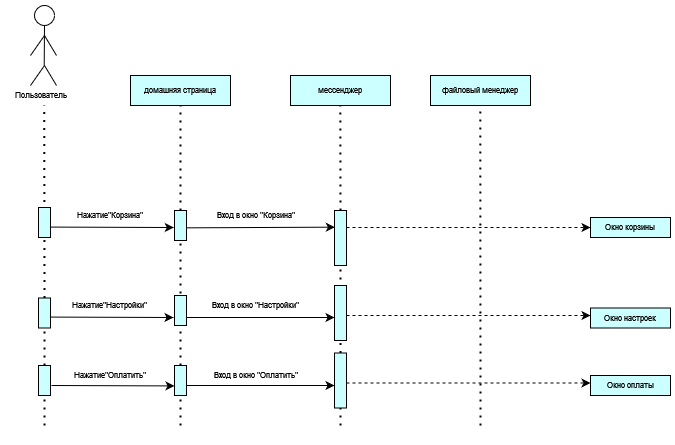

The diagram above was exported from draw.io. Its source (the exported page's mxGraphModel, read from the mxfile embedded in the PNG):
<mxGraphModel dx="1185" dy="598" grid="1" gridSize="10" guides="1" tooltips="1" connect="1" arrows="1" fold="1" page="1" pageScale="1" pageWidth="827" pageHeight="1169" math="0" shadow="0">
  <root>
    <mxCell id="0" />
    <mxCell id="1" parent="0" />
    <mxCell id="QqMIL-BuJsClEaRDnC3B-110" value="" style="rounded=0;whiteSpace=wrap;html=1;strokeColor=none;" parent="1" vertex="1">
      <mxGeometry x="145" y="95" width="670" height="445" as="geometry" />
    </mxCell>
    <mxCell id="QqMIL-BuJsClEaRDnC3B-1" value="" style="ellipse;whiteSpace=wrap;html=1;aspect=fixed;fontSize=8;" parent="1" vertex="1">
      <mxGeometry x="174" y="100" width="20" height="20" as="geometry" />
    </mxCell>
    <mxCell id="QqMIL-BuJsClEaRDnC3B-2" value="" style="endArrow=none;html=1;rounded=0;entryX=0.5;entryY=1;entryDx=0;entryDy=0;fontSize=8;" parent="1" target="QqMIL-BuJsClEaRDnC3B-1" edge="1">
      <mxGeometry width="50" height="50" relative="1" as="geometry">
        <mxPoint x="183.70999999999998" y="160" as="sourcePoint" />
        <mxPoint x="183.70999999999998" y="100" as="targetPoint" />
      </mxGeometry>
    </mxCell>
    <mxCell id="QqMIL-BuJsClEaRDnC3B-3" value="" style="endArrow=none;html=1;rounded=0;fontSize=8;" parent="1" edge="1">
      <mxGeometry width="50" height="50" relative="1" as="geometry">
        <mxPoint x="170" y="180" as="sourcePoint" />
        <mxPoint x="184" y="160" as="targetPoint" />
      </mxGeometry>
    </mxCell>
    <mxCell id="QqMIL-BuJsClEaRDnC3B-4" value="" style="endArrow=none;html=1;rounded=0;fontSize=8;" parent="1" edge="1">
      <mxGeometry width="50" height="50" relative="1" as="geometry">
        <mxPoint x="196" y="180" as="sourcePoint" />
        <mxPoint x="184" y="160" as="targetPoint" />
      </mxGeometry>
    </mxCell>
    <mxCell id="QqMIL-BuJsClEaRDnC3B-5" value="" style="endArrow=none;html=1;rounded=0;fontSize=8;" parent="1" edge="1">
      <mxGeometry width="50" height="50" relative="1" as="geometry">
        <mxPoint x="196" y="150" as="sourcePoint" />
        <mxPoint x="184" y="130" as="targetPoint" />
      </mxGeometry>
    </mxCell>
    <mxCell id="QqMIL-BuJsClEaRDnC3B-6" value="" style="endArrow=none;html=1;rounded=0;fontSize=8;" parent="1" edge="1">
      <mxGeometry width="50" height="50" relative="1" as="geometry">
        <mxPoint x="170" y="150" as="sourcePoint" />
        <mxPoint x="184" y="130" as="targetPoint" />
      </mxGeometry>
    </mxCell>
    <mxCell id="QqMIL-BuJsClEaRDnC3B-7" value="Пользователь" style="text;html=1;align=center;verticalAlign=middle;resizable=0;points=[];autosize=1;strokeColor=none;fillColor=none;fontSize=8;" parent="1" vertex="1">
      <mxGeometry x="140" y="180" width="80" height="20" as="geometry" />
    </mxCell>
    <mxCell id="QqMIL-BuJsClEaRDnC3B-8" value="" style="endArrow=none;dashed=1;html=1;dashPattern=1 3;strokeWidth=2;rounded=0;fontSize=8;" parent="1" source="QqMIL-BuJsClEaRDnC3B-86" edge="1">
      <mxGeometry width="50" height="50" relative="1" as="geometry">
        <mxPoint x="184" y="440" as="sourcePoint" />
        <mxPoint x="183.70999999999998" y="200" as="targetPoint" />
      </mxGeometry>
    </mxCell>
    <mxCell id="QqMIL-BuJsClEaRDnC3B-10" value="домашняя страница" style="rounded=0;whiteSpace=wrap;html=1;fillColor=#CCFFFF;rotation=0;fontSize=8;" parent="1" vertex="1">
      <mxGeometry x="270" y="170" width="100" height="30" as="geometry" />
    </mxCell>
    <mxCell id="QqMIL-BuJsClEaRDnC3B-11" value="мессенджер" style="rounded=0;whiteSpace=wrap;html=1;fillColor=#CCFFFF;rotation=0;fontSize=8;" parent="1" vertex="1">
      <mxGeometry x="430" y="170" width="100" height="30" as="geometry" />
    </mxCell>
    <mxCell id="QqMIL-BuJsClEaRDnC3B-12" value="" style="endArrow=none;dashed=1;html=1;dashPattern=1 3;strokeWidth=2;rounded=0;fontSize=8;" parent="1" source="QqMIL-BuJsClEaRDnC3B-19" edge="1">
      <mxGeometry width="50" height="50" relative="1" as="geometry">
        <mxPoint x="320.29" y="530" as="sourcePoint" />
        <mxPoint x="320" y="200" as="targetPoint" />
      </mxGeometry>
    </mxCell>
    <mxCell id="QqMIL-BuJsClEaRDnC3B-15" value="" style="rounded=0;whiteSpace=wrap;html=1;fillColor=#CCFFFF;fontSize=8;" parent="1" vertex="1">
      <mxGeometry x="178" y="302" width="12" height="30" as="geometry" />
    </mxCell>
    <mxCell id="QqMIL-BuJsClEaRDnC3B-16" value="Нажатие&quot;Корзина&quot;" style="text;html=1;align=center;verticalAlign=middle;resizable=0;points=[];autosize=1;strokeColor=none;fillColor=none;fontSize=8;" parent="1" vertex="1">
      <mxGeometry x="204" y="300" width="90" height="20" as="geometry" />
    </mxCell>
    <mxCell id="QqMIL-BuJsClEaRDnC3B-17" value="" style="endArrow=none;dashed=1;html=1;dashPattern=1 3;strokeWidth=2;rounded=0;fontSize=8;" parent="1" source="QqMIL-BuJsClEaRDnC3B-23" edge="1">
      <mxGeometry width="50" height="50" relative="1" as="geometry">
        <mxPoint x="480.09000000000003" y="530" as="sourcePoint" />
        <mxPoint x="479.8" y="200" as="targetPoint" />
      </mxGeometry>
    </mxCell>
    <mxCell id="QqMIL-BuJsClEaRDnC3B-18" value="" style="endArrow=none;dashed=1;html=1;dashPattern=1 3;strokeWidth=2;rounded=0;fontSize=8;" parent="1" source="QqMIL-BuJsClEaRDnC3B-101" target="QqMIL-BuJsClEaRDnC3B-19" edge="1">
      <mxGeometry width="50" height="50" relative="1" as="geometry">
        <mxPoint x="320" y="520" as="sourcePoint" />
        <mxPoint x="320" y="200" as="targetPoint" />
      </mxGeometry>
    </mxCell>
    <mxCell id="QqMIL-BuJsClEaRDnC3B-19" value="" style="rounded=0;whiteSpace=wrap;html=1;fillColor=#CCFFFF;fontSize=8;" parent="1" vertex="1">
      <mxGeometry x="314" y="305" width="12" height="30" as="geometry" />
    </mxCell>
    <mxCell id="QqMIL-BuJsClEaRDnC3B-20" value="" style="endArrow=classic;html=1;rounded=0;fontSize=8;entryX=-0.059;entryY=0.567;entryDx=0;entryDy=0;entryPerimeter=0;" parent="1" target="QqMIL-BuJsClEaRDnC3B-19" edge="1">
      <mxGeometry width="50" height="50" relative="1" as="geometry">
        <mxPoint x="190" y="321.58000000000004" as="sourcePoint" />
        <mxPoint x="320" y="322" as="targetPoint" />
      </mxGeometry>
    </mxCell>
    <mxCell id="QqMIL-BuJsClEaRDnC3B-22" value="" style="endArrow=none;dashed=1;html=1;dashPattern=1 3;strokeWidth=2;rounded=0;fontSize=8;" parent="1" target="QqMIL-BuJsClEaRDnC3B-23" edge="1">
      <mxGeometry width="50" height="50" relative="1" as="geometry">
        <mxPoint x="480" y="390" as="sourcePoint" />
        <mxPoint x="479.8" y="200" as="targetPoint" />
      </mxGeometry>
    </mxCell>
    <mxCell id="QqMIL-BuJsClEaRDnC3B-23" value="" style="rounded=0;whiteSpace=wrap;html=1;fillColor=#CCFFFF;fontSize=8;" parent="1" vertex="1">
      <mxGeometry x="474" y="305" width="12" height="55" as="geometry" />
    </mxCell>
    <mxCell id="QqMIL-BuJsClEaRDnC3B-26" value="" style="endArrow=classic;html=1;rounded=0;exitX=1;exitY=0.578;exitDx=0;exitDy=0;exitPerimeter=0;entryX=0.028;entryY=0.303;entryDx=0;entryDy=0;entryPerimeter=0;fontSize=8;" parent="1" source="QqMIL-BuJsClEaRDnC3B-19" target="QqMIL-BuJsClEaRDnC3B-23" edge="1">
      <mxGeometry width="50" height="50" relative="1" as="geometry">
        <mxPoint x="330" y="320" as="sourcePoint" />
        <mxPoint x="380" y="270" as="targetPoint" />
      </mxGeometry>
    </mxCell>
    <mxCell id="QqMIL-BuJsClEaRDnC3B-27" value="" style="endArrow=none;dashed=1;html=1;dashPattern=1 3;strokeWidth=2;rounded=0;fontSize=8;" parent="1" source="QqMIL-BuJsClEaRDnC3B-103" edge="1">
      <mxGeometry width="50" height="50" relative="1" as="geometry">
        <mxPoint x="480" y="520" as="sourcePoint" />
        <mxPoint x="480" y="410" as="targetPoint" />
      </mxGeometry>
    </mxCell>
    <mxCell id="QqMIL-BuJsClEaRDnC3B-29" value="Окно корзины" style="rounded=0;whiteSpace=wrap;html=1;fillColor=#CCFFFF;fontSize=8;" parent="1" vertex="1">
      <mxGeometry x="730" y="312" width="80" height="20" as="geometry" />
    </mxCell>
    <mxCell id="QqMIL-BuJsClEaRDnC3B-30" value="" style="endArrow=classic;html=1;rounded=0;entryX=0;entryY=0.5;entryDx=0;entryDy=0;exitX=1;exitY=0.5;exitDx=0;exitDy=0;dashed=1;" parent="1" target="QqMIL-BuJsClEaRDnC3B-29" edge="1">
      <mxGeometry width="50" height="50" relative="1" as="geometry">
        <mxPoint x="486" y="322" as="sourcePoint" />
        <mxPoint x="540" y="282" as="targetPoint" />
      </mxGeometry>
    </mxCell>
    <mxCell id="QqMIL-BuJsClEaRDnC3B-31" value="файловый менеджер" style="rounded=0;whiteSpace=wrap;html=1;fillColor=#CCFFFF;rotation=0;fontSize=8;" parent="1" vertex="1">
      <mxGeometry x="570" y="170" width="100" height="30" as="geometry" />
    </mxCell>
    <mxCell id="QqMIL-BuJsClEaRDnC3B-62" value="" style="endArrow=none;dashed=1;html=1;dashPattern=1 3;strokeWidth=2;rounded=0;fontSize=8;" parent="1" edge="1">
      <mxGeometry width="50" height="50" relative="1" as="geometry">
        <mxPoint x="620" y="520" as="sourcePoint" />
        <mxPoint x="619.76" y="200" as="targetPoint" />
      </mxGeometry>
    </mxCell>
    <mxCell id="QqMIL-BuJsClEaRDnC3B-70" value="Вход в окно &quot;Корзина&quot;" style="text;html=1;align=center;verticalAlign=middle;resizable=0;points=[];autosize=1;strokeColor=none;fillColor=none;fontSize=8;" parent="1" vertex="1">
      <mxGeometry x="345" y="300" width="100" height="20" as="geometry" />
    </mxCell>
    <mxCell id="QqMIL-BuJsClEaRDnC3B-84" value="" style="rounded=0;whiteSpace=wrap;html=1;fillColor=#CCFFFF;fontSize=8;" parent="1" vertex="1">
      <mxGeometry x="474" y="380" width="12" height="55" as="geometry" />
    </mxCell>
    <mxCell id="QqMIL-BuJsClEaRDnC3B-85" value="" style="rounded=0;whiteSpace=wrap;html=1;fillColor=#CCFFFF;fontSize=8;" parent="1" vertex="1">
      <mxGeometry x="314" y="390" width="12" height="30" as="geometry" />
    </mxCell>
    <mxCell id="QqMIL-BuJsClEaRDnC3B-87" value="" style="endArrow=none;dashed=1;html=1;dashPattern=1 3;strokeWidth=2;rounded=0;fontSize=8;" parent="1" source="QqMIL-BuJsClEaRDnC3B-97" target="QqMIL-BuJsClEaRDnC3B-86" edge="1">
      <mxGeometry width="50" height="50" relative="1" as="geometry">
        <mxPoint x="184" y="520" as="sourcePoint" />
        <mxPoint x="183.70999999999998" y="200" as="targetPoint" />
      </mxGeometry>
    </mxCell>
    <mxCell id="QqMIL-BuJsClEaRDnC3B-86" value="" style="rounded=0;whiteSpace=wrap;html=1;fillColor=#CCFFFF;fontSize=8;" parent="1" vertex="1">
      <mxGeometry x="178" y="392.5" width="12" height="30" as="geometry" />
    </mxCell>
    <mxCell id="QqMIL-BuJsClEaRDnC3B-88" value="Нажатие&quot;Настройки&quot;" style="text;html=1;align=center;verticalAlign=middle;resizable=0;points=[];autosize=1;strokeColor=none;fillColor=none;fontSize=8;" parent="1" vertex="1">
      <mxGeometry x="199" y="390" width="100" height="20" as="geometry" />
    </mxCell>
    <mxCell id="QqMIL-BuJsClEaRDnC3B-89" value="" style="endArrow=classic;html=1;rounded=0;fontSize=8;entryX=-0.059;entryY=0.567;entryDx=0;entryDy=0;entryPerimeter=0;" parent="1" edge="1">
      <mxGeometry width="50" height="50" relative="1" as="geometry">
        <mxPoint x="190" y="411.58000000000004" as="sourcePoint" />
        <mxPoint x="313" y="412" as="targetPoint" />
      </mxGeometry>
    </mxCell>
    <mxCell id="QqMIL-BuJsClEaRDnC3B-90" value="" style="endArrow=classic;html=1;rounded=0;exitX=1;exitY=0.578;exitDx=0;exitDy=0;exitPerimeter=0;entryX=0.028;entryY=0.303;entryDx=0;entryDy=0;entryPerimeter=0;fontSize=8;" parent="1" edge="1">
      <mxGeometry width="50" height="50" relative="1" as="geometry">
        <mxPoint x="326" y="412" as="sourcePoint" />
        <mxPoint x="474" y="412" as="targetPoint" />
      </mxGeometry>
    </mxCell>
    <mxCell id="QqMIL-BuJsClEaRDnC3B-91" value="Вход в окно &quot;Настройки&quot;" style="text;html=1;align=center;verticalAlign=middle;resizable=0;points=[];autosize=1;strokeColor=none;fillColor=none;fontSize=8;" parent="1" vertex="1">
      <mxGeometry x="340" y="390" width="110" height="20" as="geometry" />
    </mxCell>
    <mxCell id="QqMIL-BuJsClEaRDnC3B-92" value="" style="endArrow=classic;html=1;rounded=0;entryX=0;entryY=0.5;entryDx=0;entryDy=0;exitX=1;exitY=0.5;exitDx=0;exitDy=0;dashed=1;" parent="1" edge="1">
      <mxGeometry width="50" height="50" relative="1" as="geometry">
        <mxPoint x="486" y="410" as="sourcePoint" />
        <mxPoint x="730" y="410" as="targetPoint" />
      </mxGeometry>
    </mxCell>
    <mxCell id="QqMIL-BuJsClEaRDnC3B-93" value="Окно настроек" style="rounded=0;whiteSpace=wrap;html=1;fillColor=#CCFFFF;fontSize=8;" parent="1" vertex="1">
      <mxGeometry x="730" y="402.5" width="80" height="20" as="geometry" />
    </mxCell>
    <mxCell id="QqMIL-BuJsClEaRDnC3B-96" value="Нажатие&quot;Оплатить&quot;" style="text;html=1;align=center;verticalAlign=middle;resizable=0;points=[];autosize=1;strokeColor=none;fillColor=none;fontSize=8;" parent="1" vertex="1">
      <mxGeometry x="199" y="460" width="100" height="20" as="geometry" />
    </mxCell>
    <mxCell id="QqMIL-BuJsClEaRDnC3B-98" value="" style="endArrow=none;dashed=1;html=1;dashPattern=1 3;strokeWidth=2;rounded=0;fontSize=8;" parent="1" target="QqMIL-BuJsClEaRDnC3B-97" edge="1">
      <mxGeometry width="50" height="50" relative="1" as="geometry">
        <mxPoint x="184" y="520" as="sourcePoint" />
        <mxPoint x="184" y="423" as="targetPoint" />
      </mxGeometry>
    </mxCell>
    <mxCell id="QqMIL-BuJsClEaRDnC3B-97" value="" style="rounded=0;whiteSpace=wrap;html=1;fillColor=#CCFFFF;fontSize=8;" parent="1" vertex="1">
      <mxGeometry x="178" y="460" width="12" height="30" as="geometry" />
    </mxCell>
    <mxCell id="QqMIL-BuJsClEaRDnC3B-100" value="" style="endArrow=classic;html=1;rounded=0;fontSize=8;entryX=-0.059;entryY=0.567;entryDx=0;entryDy=0;entryPerimeter=0;" parent="1" edge="1">
      <mxGeometry width="50" height="50" relative="1" as="geometry">
        <mxPoint x="191" y="480.00000000000006" as="sourcePoint" />
        <mxPoint x="314" y="480.42" as="targetPoint" />
      </mxGeometry>
    </mxCell>
    <mxCell id="QqMIL-BuJsClEaRDnC3B-102" value="" style="endArrow=none;dashed=1;html=1;dashPattern=1 3;strokeWidth=2;rounded=0;fontSize=8;" parent="1" target="QqMIL-BuJsClEaRDnC3B-101" edge="1">
      <mxGeometry width="50" height="50" relative="1" as="geometry">
        <mxPoint x="320" y="520" as="sourcePoint" />
        <mxPoint x="320" y="335" as="targetPoint" />
      </mxGeometry>
    </mxCell>
    <mxCell id="QqMIL-BuJsClEaRDnC3B-101" value="" style="rounded=0;whiteSpace=wrap;html=1;fillColor=#CCFFFF;fontSize=8;" parent="1" vertex="1">
      <mxGeometry x="314" y="460" width="12" height="30" as="geometry" />
    </mxCell>
    <mxCell id="QqMIL-BuJsClEaRDnC3B-104" value="" style="endArrow=none;dashed=1;html=1;dashPattern=1 3;strokeWidth=2;rounded=0;fontSize=8;" parent="1" target="QqMIL-BuJsClEaRDnC3B-103" edge="1">
      <mxGeometry width="50" height="50" relative="1" as="geometry">
        <mxPoint x="480" y="520" as="sourcePoint" />
        <mxPoint x="480" y="410" as="targetPoint" />
      </mxGeometry>
    </mxCell>
    <mxCell id="QqMIL-BuJsClEaRDnC3B-103" value="" style="rounded=0;whiteSpace=wrap;html=1;fillColor=#CCFFFF;fontSize=8;" parent="1" vertex="1">
      <mxGeometry x="474" y="447.5" width="12" height="55" as="geometry" />
    </mxCell>
    <mxCell id="QqMIL-BuJsClEaRDnC3B-106" value="" style="endArrow=classic;html=1;rounded=0;exitX=1;exitY=0.578;exitDx=0;exitDy=0;exitPerimeter=0;entryX=0.028;entryY=0.303;entryDx=0;entryDy=0;entryPerimeter=0;fontSize=8;" parent="1" edge="1">
      <mxGeometry width="50" height="50" relative="1" as="geometry">
        <mxPoint x="326" y="480" as="sourcePoint" />
        <mxPoint x="474" y="480" as="targetPoint" />
      </mxGeometry>
    </mxCell>
    <mxCell id="QqMIL-BuJsClEaRDnC3B-107" value="Вход в окно &quot;Оплатить&quot;" style="text;html=1;align=center;verticalAlign=middle;resizable=0;points=[];autosize=1;strokeColor=none;fillColor=none;fontSize=8;" parent="1" vertex="1">
      <mxGeometry x="340" y="460" width="110" height="20" as="geometry" />
    </mxCell>
    <mxCell id="QqMIL-BuJsClEaRDnC3B-108" value="" style="endArrow=classic;html=1;rounded=0;entryX=0;entryY=0.5;entryDx=0;entryDy=0;exitX=1;exitY=0.5;exitDx=0;exitDy=0;dashed=1;" parent="1" edge="1">
      <mxGeometry width="50" height="50" relative="1" as="geometry">
        <mxPoint x="486" y="477.5" as="sourcePoint" />
        <mxPoint x="730" y="477.5" as="targetPoint" />
      </mxGeometry>
    </mxCell>
    <mxCell id="QqMIL-BuJsClEaRDnC3B-109" value="Окно оплаты" style="rounded=0;whiteSpace=wrap;html=1;fillColor=#CCFFFF;fontSize=8;" parent="1" vertex="1">
      <mxGeometry x="730" y="470" width="80" height="20" as="geometry" />
    </mxCell>
  </root>
</mxGraphModel>